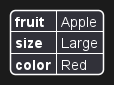

The diagram above was rendered by PlantUML. Its source (embedded in the PNG):
@startyaml
fruit: Apple
size: Large
color: Red
@endyaml